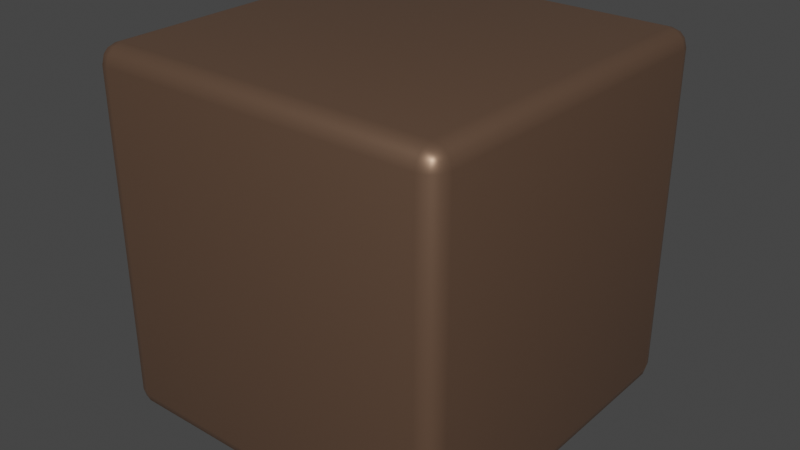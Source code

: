 # Source: GenericPLABronze.blend  (saved by Blender 3.3.6; exported with 4.5.12 LTS)
import bpy
from mathutils import Matrix  # noqa: F401  (used for matrix-valued properties, if any)

bpy.ops.wm.read_factory_settings(use_empty=True)
scene = bpy.context.scene
scene.name = 'Scene'

# ---- collections
col_materials = bpy.data.collections.new('Materials'); scene.collection.children.link(col_materials)

# ---- materials (node trees are filled in below, after node groups)
mat_genericplabronze = bpy.data.materials.new('GenericPLABronze')
mat_genericplabronze.use_transparent_shadow = False
mat_genericplabronze.diffuse_color = (0.3343, 0.2096, 0.1088, 1.0)
mat_genericplabronze.metallic = 0.2685

# ---- node groups
ng_3dprintbase = bpy.data.node_groups.new('3dPrintBase', 'ShaderNodeTree')
_N = ng_3dprintbase.nodes; _L = ng_3dprintbase.links

# ---- material node trees
mat_genericplabronze.use_nodes = True; mat_genericplabronze.node_tree.nodes.clear()
_N = mat_genericplabronze.node_tree.nodes; _L = mat_genericplabronze.node_tree.links
n0 = _N.new('ShaderNodeOutputMaterial'); n0.name = 'Material Output'; n0.location = (1809, 229)
n1 = _N.new('ShaderNodeBsdfPrincipled'); n1.name = 'Principled BSDF'; n1.location = (1414, 280)
n1.distribution = 'GGX'
n1.subsurface_method = 'BURLEY'
n1.inputs[0].default_value = (0.2487, 0.1493, 0.09892, 1.0)
n1.inputs[1].default_value = 0.6864
n1.inputs[2].default_value = 0.4455
n1.inputs[3].default_value = 1.45
n1.inputs[13].default_value = 0.3364
n1.inputs[27].default_value = (0.0, 0.0, 0.0, 1.0)
n1.inputs[28].default_value = 1.0
n2 = _N.new('ShaderNodeGroup'); n2.name = 'Group'; n2.location = (1185, -182)
n2.node_tree = ng_3dprintbase
n2.inputs[0].default_value = 0.4
n2.inputs[1].default_value = 0.2
_L.new(n1.outputs[0], n0.inputs[0])
_L.new(n2.outputs[0], n1.inputs[5])
n0.is_active_output = True

# ---- world
world_studio = bpy.data.worlds.new('Studio'); scene.world = world_studio

# ---- meshes
me_cube_017 = bpy.data.meshes.new('Cube.017')
me_cube_017.from_pydata([(-1.0, -1.0, -1.0), (-1.0, -1.0, 1.0), (-1.0, 1.0, -1.0), (-1.0, 1.0, 1.0), (1.0, -1.0, -1.0), (1.0, -1.0, 1.0), (1.0, 1.0, -1.0), (1.0, 1.0, 1.0)], [], [(0, 1, 3, 2), (2, 3, 7, 6), (6, 7, 5, 4), (4, 5, 1, 0), (2, 6, 4, 0), (7, 3, 1, 5)])
me_cube_017.polygons.foreach_set('use_smooth', [True] * 6)
_uv = me_cube_017.uv_layers.new(name='UVMap')
_uv.uv.foreach_set('vector', [0.375, 0.0, 0.625, 0.0, 0.625, 0.25, 0.375, 0.25, 0.375, 0.25, 0.625, 0.25, 0.625, 0.5, 0.375, 0.5, 0.375, 0.5, 0.625, 0.5, 0.625, 0.75, 0.375, 0.75, 0.375, 0.75, 0.625, 0.75, 0.625, 1.0, 0.375, 1.0, 0.125, 0.5, 0.375, 0.5, 0.375, 0.75, 0.125, 0.75, 0.625, 0.5, 0.875, 0.5, 0.875, 0.75, 0.625, 0.75])
me_cube_017.materials.append(None)
me_cube_017.use_remesh_fix_poles = True
me_cube_017.use_remesh_preserve_attributes = False
me_cube_017.use_mirror_vertex_groups = False
me_cube_017.update()

# ---- objects
ob_samplecube = bpy.data.objects.new('SampleCube', me_cube_017)

# ---- transforms, parenting, visibility, modifiers, constraints
ob_samplecube.location = (0.0, 0.0, 0.0)
ob_samplecube.lineart.crease_threshold = 0.0
ob_samplecube.material_slots[0].link = 'OBJECT'; ob_samplecube.material_slots[0].material = mat_genericplabronze
_m = ob_samplecube.modifiers.new('Bevel', 'BEVEL')
_m.segments = 3
_m.limit_method = 'NONE'

# ---- collection membership
col_materials.objects.link(ob_samplecube)

# ---- scene / render settings (as saved in the file)
scene.frame_start = 1; scene.frame_end = 80; scene.frame_set(1)
scene.render.engine = 'BLENDER_EEVEE_NEXT'
scene.render.image_settings.file_format = 'FFMPEG'
scene.render.image_settings.color_mode = 'RGB'
scene.cycles.use_denoising = False
scene.cycles.samples = 16
scene.cycles.sampling_pattern = 'TABULATED_SOBOL'
scene.cycles.use_adaptive_sampling = False
scene.cycles.use_light_tree = False
scene.eevee.taa_samples = 4
scene.eevee.taa_render_samples = 8
scene.eevee.use_gtao = True
scene.eevee.gtao_quality = 0.1602
scene.eevee.gtao_distance = 40.0
scene.eevee.fast_gi_quality = 0.1602
scene.eevee.use_raytracing = True
scene.view_settings.view_transform = 'Filmic'
bpy.context.view_layer.update()

# ---- added for rendering (the .blend has no active camera and no usable light): camera, sun
cam_auto = bpy.data.cameras.new('AutoCamera')
cam_auto.lens = 50.0
cam_auto.sensor_width = 36.0
cam_auto.clip_end = 1000.0
ob_auto_camera = bpy.data.objects.new('AutoCamera', cam_auto)
scene.collection.objects.link(ob_auto_camera)
ob_auto_camera.location = (3.20507, -3.84609, 2.56406)
ob_auto_camera.rotation_euler = (1.09748, -7.21219e-08, 0.694738)
scene.camera = ob_auto_camera
light_auto_sun = bpy.data.lights.new('AutoSun', 'SUN')
light_auto_sun.energy = 3.0
light_auto_sun.angle = 0.0523599
ob_auto_sun = bpy.data.objects.new('AutoSun', light_auto_sun)
scene.collection.objects.link(ob_auto_sun)
ob_auto_sun.rotation_euler = (0.872665, 0.174533, 0.523599)
bpy.context.view_layer.update()
